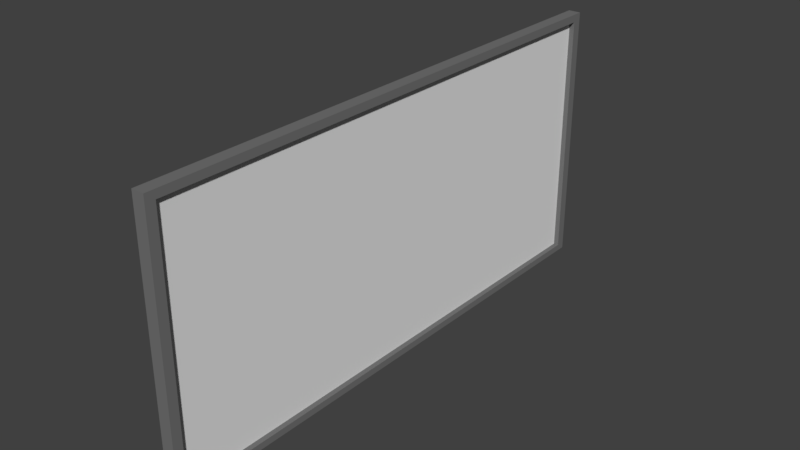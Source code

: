 # Source: TV.blend  (saved by Blender 2.79.0; exported with 4.5.12 LTS)
import bpy
from mathutils import Matrix  # noqa: F401  (used for matrix-valued properties, if any)

bpy.ops.wm.read_factory_settings(use_empty=True)
scene = bpy.context.scene
scene.name = 'Scene'

# ---- collections
col_collection_1 = bpy.data.collections.new('Collection 1'); scene.collection.children.link(col_collection_1)

# ---- materials (node trees are filled in below, after node groups)
mat_tv = bpy.data.materials.new('TV')
mat_tv.alpha_threshold = 0.0
mat_tv.use_transparent_shadow = False
mat_tv.diffuse_color = (0.1734, 0.1734, 0.1734, 1.0)
mat_tv.roughness = 0.5
mat_display = bpy.data.materials.new('display')
mat_display.alpha_threshold = 0.0
mat_display.use_transparent_shadow = False
mat_display.roughness = 0.5

# ---- material node trees

# ---- world
world_world = bpy.data.worlds.new('World'); scene.world = world_world
world_world.color = (0.05088, 0.05088, 0.05088)
world_world.use_sun_shadow = False
world_world.sun_shadow_jitter_overblur = 0.0
world_world.cycles.sampling_method = 'MANUAL'

# ---- meshes
me_cube_001 = bpy.data.meshes.new('Cube.001')
me_cube_001.from_pydata([(0.00886, -0.6571, -0.3198), (0.00886, -0.6571, 0.3198), (-0.00886, -0.6571, -0.3198), (-0.00886, -0.6571, 0.3198), (0.00886, -0.6571, 0.3008), (-0.00886, -0.6571, 0.3008), (0.00886, -0.6342, -0.3198), (0.00886, -0.6342, 0.3198), (-0.00886, -0.6342, -0.3198), (-0.00886, -0.6342, 0.3198), (-0.00886, -0.6342, 0.3008), (0.00886, -0.6342, 0.3008), (-0.00886, -0.6571, -0.3038), (0.00886, -0.6571, -0.3038), (0.00886, -0.6342, -0.3038), (-0.00886, -0.6342, -0.3038), (0.02134, -0.6342, -0.3198), (0.02134, -0.6571, -0.3198), (0.02134, -0.6571, 0.3008), (0.02134, -0.6571, 0.3198), (0.02134, -0.6342, 0.3198), (0.02134, -0.6571, -0.3038), (0.02134, -0.6342, 0.3008), (0.02134, -0.6342, -0.3038), (0.00886, 0.6571, -0.3198), (0.00886, 0.6571, 0.3198), (0.00886, 0.0, -0.3198), (0.00886, 0.0, 0.3198), (-0.00886, 0.6571, -0.3198), (-0.00886, 0.6571, 0.3198), (-0.00886, 0.0, -0.3198), (-0.00886, 0.0, 0.3198), (0.00886, 0.6571, 0.3008), (0.00886, 0.0, 0.3008), (-0.00886, 0.0, 0.3008), (-0.00886, 0.6571, 0.3008), (0.00886, 0.6342, -0.3198), (0.00886, 0.6342, 0.3198), (-0.00886, 0.6342, -0.3198), (-0.00886, 0.6342, 0.3198), (-0.00886, 0.6342, 0.3008), (0.00886, 0.6342, 0.3008), (0.00886, 0.0, -0.3038), (-0.00886, 0.0, -0.3038), (-0.00886, 0.6571, -0.3038), (0.00886, 0.6571, -0.3038), (0.00886, 0.6342, -0.3038), (-0.00886, 0.6342, -0.3038), (0.02134, 0.6342, -0.3198), (0.02134, 0.6571, -0.3198), (0.02134, 0.6571, 0.3008), (0.02134, 0.6571, 0.3198), (0.02134, 0.6342, 0.3198), (0.02134, 0.0, 0.3198), (0.02134, 0.0, -0.3038), (0.02134, 0.0, -0.3198), (0.02134, 0.6571, -0.3038), (0.02134, 0.0, 0.3008), (0.02134, 0.6342, 0.3008), (0.02134, 0.6342, -0.3038)], [], [(0, 17, 21, 13), (12, 13, 4, 5), (10, 5, 3, 9), (5, 4, 1, 3), (6, 0, 2, 8), (9, 3, 1, 7), (15, 12, 5, 10), (14, 42, 33, 11), (1, 19, 20, 7), (43, 15, 10, 34), (31, 9, 7, 27), (26, 6, 8, 30), (34, 10, 9, 31), (26, 55, 16, 6), (30, 8, 15, 43), (7, 20, 53, 27), (13, 21, 18, 4), (8, 2, 12, 15), (2, 0, 13, 12), (22, 57, 53, 20), (21, 23, 22, 18), (18, 22, 20, 19), (17, 16, 23, 21), (16, 55, 54, 23), (6, 16, 17, 0), (11, 22, 23, 14), (33, 57, 22, 11), (4, 18, 19, 1), (14, 23, 54, 42), (24, 45, 56, 49), (44, 35, 32, 45), (40, 39, 29, 35), (35, 29, 25, 32), (36, 38, 28, 24), (39, 37, 25, 29), (47, 40, 35, 44), (46, 41, 33, 42), (25, 37, 52, 51), (43, 34, 40, 47), (31, 27, 37, 39), (26, 30, 38, 36), (34, 31, 39, 40), (26, 36, 48, 55), (30, 43, 47, 38), (37, 27, 53, 52), (45, 32, 50, 56), (38, 47, 44, 28), (28, 44, 45, 24), (58, 52, 53, 57), (56, 50, 58, 59), (50, 51, 52, 58), (49, 56, 59, 48), (48, 59, 54, 55), (36, 24, 49, 48), (41, 46, 59, 58), (33, 41, 58, 57), (32, 25, 51, 50), (46, 42, 54, 59)])
me_cube_001.polygons.foreach_set('material_index', [0, 0, 0, 0, 0, 0, 0, 1, 0, 0, 0, 0, 0, 0, 0, 0, 0, 0, 0, 0, 0, 0, 0, 0, 0, 0, 0, 0, 0, 0, 0, 0, 0, 0, 0, 0, 1, 0, 0, 0, 0, 0, 0, 0, 0, 0, 0, 0, 0, 0, 0, 0, 0, 0, 0, 0, 0, 0])
_uv = me_cube_001.uv_layers.new(name='UVMap')
_uv.uv.foreach_set('vector', [0.01823, 0.3108, 0.01823, 0.3108, 0.01823, 0.3225, 0.01823, 0.3225, 0.01823, 0.3225, 0.01823, 0.3225, 0.01823, 0.7641, 0.01823, 0.7641, 0.03492, 0.7641, 0.01823, 0.7641, 0.01823, 0.778, 0.03492, 0.778, 0.01823, 0.7641, 0.01823, 0.7641, 0.01823, 0.778, 0.01823, 0.778, 0.03492, 0.3108, 0.01823, 0.3108, 0.01823, 0.3108, 0.03492, 0.3108, 0.03492, 0.778, 0.01823, 0.778, 0.01823, 0.778, 0.03492, 0.778, 0.03492, 0.3225, 0.01823, 0.3225, 0.01823, 0.7641, 0.03492, 0.7641, 0.03492, 0.3225, 0.4982, 0.3225, 0.4982, 0.7641, 0.03492, 0.7641, 0.01823, 0.778, 0.01823, 0.778, 0.03492, 0.778, 0.03492, 0.778, 0.4982, 0.3225, 0.03492, 0.3225, 0.03492, 0.7641, 0.4982, 0.7641, 0.4982, 0.778, 0.03492, 0.778, 0.03492, 0.778, 0.4982, 0.778, 0.4982, 0.3108, 0.03492, 0.3108, 0.03492, 0.3108, 0.4982, 0.3108, 0.4982, 0.7641, 0.03492, 0.7641, 0.03492, 0.778, 0.4982, 0.778, 0.4982, 0.3108, 0.4982, 0.3108, 0.03492, 0.3108, 0.03492, 0.3108, 0.4982, 0.3108, 0.03492, 0.3108, 0.03492, 0.3225, 0.4982, 0.3225, 0.03492, 0.778, 0.03492, 0.778, 0.4982, 0.778, 0.4982, 0.778, 0.01823, 0.3225, 0.01823, 0.3225, 0.01823, 0.7641, 0.01823, 0.7641, 0.03492, 0.3108, 0.01823, 0.3108, 0.01823, 0.3225, 0.03492, 0.3225, 0.01823, 0.3108, 0.01823, 0.3108, 0.01823, 0.3225, 0.01823, 0.3225, 0.03492, 0.7641, 0.4982, 0.7641, 0.4982, 0.778, 0.03492, 0.778, 0.01823, 0.3225, 0.03492, 0.3225, 0.03492, 0.7641, 0.01823, 0.7641, 0.01823, 0.7641, 0.03492, 0.7641, 0.03492, 0.778, 0.01823, 0.778, 0.01823, 0.3108, 0.03492, 0.3108, 0.03492, 0.3225, 0.01823, 0.3225, 0.03492, 0.3108, 0.4982, 0.3108, 0.4982, 0.3225, 0.03492, 0.3225, 0.03492, 0.3108, 0.03492, 0.3108, 0.01823, 0.3108, 0.01823, 0.3108, 0.03492, 0.7641, 0.03492, 0.7641, 0.03492, 0.3225, 0.03492, 0.3225, 0.4982, 0.7641, 0.4982, 0.7641, 0.03492, 0.7641, 0.03492, 0.7641, 0.01823, 0.7641, 0.01823, 0.7641, 0.01823, 0.778, 0.01823, 0.778, 0.03492, 0.3225, 0.03492, 0.3225, 0.4982, 0.3225, 0.4982, 0.3225, 0.9781, 0.3108, 0.9781, 0.3225, 0.9781, 0.3225, 0.9781, 0.3108, 0.9781, 0.3225, 0.9781, 0.7641, 0.9781, 0.7641, 0.9781, 0.3225, 0.9614, 0.7641, 0.9614, 0.778, 0.9781, 0.778, 0.9781, 0.7641, 0.9781, 0.7641, 0.9781, 0.778, 0.9781, 0.778, 0.9781, 0.7641, 0.9614, 0.3108, 0.9614, 0.3108, 0.9781, 0.3108, 0.9781, 0.3108, 0.9614, 0.778, 0.9614, 0.778, 0.9781, 0.778, 0.9781, 0.778, 0.9614, 0.3225, 0.9614, 0.7641, 0.9781, 0.7641, 0.9781, 0.3225, 0.9614, 0.3225, 0.9614, 0.7641, 0.4982, 0.7641, 0.4982, 0.3225, 0.9781, 0.778, 0.9614, 0.778, 0.9614, 0.778, 0.9781, 0.778, 0.4982, 0.3225, 0.4982, 0.7641, 0.9614, 0.7641, 0.9614, 0.3225, 0.4982, 0.778, 0.4982, 0.778, 0.9614, 0.778, 0.9614, 0.778, 0.4982, 0.3108, 0.4982, 0.3108, 0.9614, 0.3108, 0.9614, 0.3108, 0.4982, 0.7641, 0.4982, 0.778, 0.9614, 0.778, 0.9614, 0.7641, 0.4982, 0.3108, 0.9614, 0.3108, 0.9614, 0.3108, 0.4982, 0.3108, 0.4982, 0.3108, 0.4982, 0.3225, 0.9614, 0.3225, 0.9614, 0.3108, 0.9614, 0.778, 0.4982, 0.778, 0.4982, 0.778, 0.9614, 0.778, 0.9781, 0.3225, 0.9781, 0.7641, 0.9781, 0.7641, 0.9781, 0.3225, 0.9614, 0.3108, 0.9614, 0.3225, 0.9781, 0.3225, 0.9781, 0.3108, 0.9781, 0.3108, 0.9781, 0.3225, 0.9781, 0.3225, 0.9781, 0.3108, 0.9614, 0.7641, 0.9614, 0.778, 0.4982, 0.778, 0.4982, 0.7641, 0.9781, 0.3225, 0.9781, 0.7641, 0.9614, 0.7641, 0.9614, 0.3225, 0.9781, 0.7641, 0.9781, 0.778, 0.9614, 0.778, 0.9614, 0.7641, 0.9781, 0.3108, 0.9781, 0.3225, 0.9614, 0.3225, 0.9614, 0.3108, 0.9614, 0.3108, 0.9614, 0.3225, 0.4982, 0.3225, 0.4982, 0.3108, 0.9614, 0.3108, 0.9781, 0.3108, 0.9781, 0.3108, 0.9614, 0.3108, 0.9614, 0.7641, 0.9614, 0.3225, 0.9614, 0.3225, 0.9614, 0.7641, 0.4982, 0.7641, 0.9614, 0.7641, 0.9614, 0.7641, 0.4982, 0.7641, 0.9781, 0.7641, 0.9781, 0.778, 0.9781, 0.778, 0.9781, 0.7641, 0.9614, 0.3225, 0.4982, 0.3225, 0.4982, 0.3225, 0.9614, 0.3225])
me_cube_001.materials.append(mat_tv)
me_cube_001.materials.append(mat_display)
me_cube_001.use_remesh_preserve_volume = False
me_cube_001.use_remesh_preserve_attributes = False
me_cube_001.use_mirror_vertex_groups = False
me_cube_001.update()

# ---- objects
ob_cube = bpy.data.objects.new('Cube', me_cube_001)

# ---- transforms, parenting, visibility, modifiers, constraints
ob_cube.location = (0.0, 0.0, 0.7694)
ob_cube.lineart.crease_threshold = 0.0

# ---- collection membership
col_collection_1.objects.link(ob_cube)

# ---- scene / render settings (as saved in the file)
scene.frame_start = 1; scene.frame_end = 250; scene.frame_set(1)
scene.render.engine = 'BLENDER_EEVEE_NEXT'
scene.render.resolution_percentage = 50
scene.render.dither_intensity = 0.0
scene.cycles.use_denoising = False
scene.cycles.samples = 128
scene.cycles.sampling_pattern = 'TABULATED_SOBOL'
scene.cycles.use_adaptive_sampling = False
scene.cycles.use_light_tree = False
scene.cycles.blur_glossy = 0.0
scene.cycles.sample_clamp_indirect = 0.0
scene.view_settings.view_transform = 'Standard'
bpy.context.view_layer.update()

# ---- added for rendering (the .blend has no active camera and no usable light): camera, sun
cam_auto = bpy.data.cameras.new('AutoCamera')
cam_auto.lens = 50.0
cam_auto.sensor_width = 36.0
cam_auto.clip_end = 1000.0
ob_auto_camera = bpy.data.objects.new('AutoCamera', cam_auto)
scene.collection.objects.link(ob_auto_camera)
ob_auto_camera.location = (1.35878, -1.62305, 1.85142)
ob_auto_camera.rotation_euler = (1.09748, -7.21219e-08, 0.694738)
scene.camera = ob_auto_camera
light_auto_sun = bpy.data.lights.new('AutoSun', 'SUN')
light_auto_sun.energy = 3.0
light_auto_sun.angle = 0.0523599
ob_auto_sun = bpy.data.objects.new('AutoSun', light_auto_sun)
scene.collection.objects.link(ob_auto_sun)
ob_auto_sun.rotation_euler = (0.872665, 0.174533, 0.523599)
bpy.context.view_layer.update()
